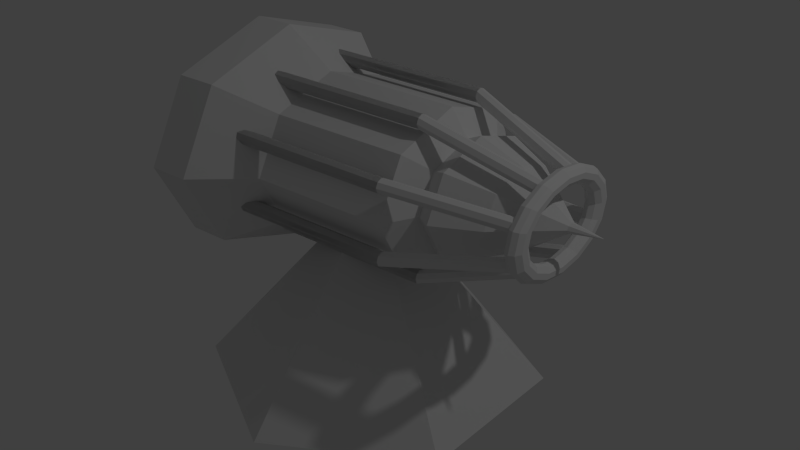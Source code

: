# Source: Laser.blend  (saved by Blender 2.72.0; exported with 4.5.12 LTS)
import bpy
from mathutils import Matrix  # noqa: F401  (used for matrix-valued properties, if any)

bpy.ops.wm.read_factory_settings(use_empty=True)
scene = bpy.context.scene
scene.name = 'Scene'

# ---- collections
col_collection_1 = bpy.data.collections.new('Collection 1'); scene.collection.children.link(col_collection_1)

# ---- world
world_world = bpy.data.worlds.new('World'); scene.world = world_world
world_world.color = (0.05088, 0.05088, 0.05088)
world_world.use_sun_shadow = False
world_world.sun_shadow_jitter_overblur = 0.0
world_world.cycles.sampling_method = 'MANUAL'
world_world.cycles.sample_map_resolution = 256

# ---- lights
light_lamp = bpy.data.lights.new('Lamp', 'POINT')
light_lamp.transmission_factor = 0.0
light_lamp.cutoff_distance = 30.0
light_lamp.energy = 100.0
light_lamp.shadow_buffer_clip_start = 1.001
light_lamp.shadow_soft_size = 0.1
light_lamp.shadow_maximum_resolution = 0.006
light_lamp.use_absolute_resolution = True
light_lamp.cycles.use_multiple_importance_sampling = False

# ---- meshes
me_torus_001 = bpy.data.meshes.new('Torus.001')
me_torus_001.from_pydata([(0.3, 0.0, 0.0), (0.2905, 0.0, 0.02939), (0.2655, 0.0, 0.04755), (0.2345, 0.0, 0.04755), (0.2095, 0.0, 0.02939), (0.2, 0.0, 6.123e-18), (0.2095, 0.0, -0.02939), (0.2345, 0.0, -0.04755), (0.2655, 0.0, -0.04755), (0.2905, 0.0, -0.02939), (0.2772, 0.1148, 0.0), (0.2683, 0.1112, 0.02939), (0.2452, 0.1016, 0.04755), (0.2167, 0.08976, 0.04755), (0.1936, 0.08019, 0.02939), (0.1848, 0.07654, 6.123e-18), (0.1936, 0.08019, -0.02939), (0.2167, 0.08976, -0.04755), (0.2452, 0.1016, -0.04755), (0.2683, 0.1112, -0.02939), (0.2121, 0.2121, 0.0), (0.2054, 0.2054, 0.02939), (0.1877, 0.1877, 0.04755), (0.1659, 0.1659, 0.04755), (0.1482, 0.1482, 0.02939), (0.1414, 0.1414, 6.123e-18), (0.1482, 0.1482, -0.02939), (0.1659, 0.1659, -0.04755), (0.1877, 0.1877, -0.04755), (0.2054, 0.2054, -0.02939), (0.1148, 0.2772, 0.0), (0.1112, 0.2683, 0.02939), (0.1016, 0.2452, 0.04755), (0.08976, 0.2167, 0.04755), (0.08019, 0.1936, 0.02939), (0.07654, 0.1848, 6.123e-18), (0.08019, 0.1936, -0.02939), (0.08976, 0.2167, -0.04755), (0.1016, 0.2452, -0.04755), (0.1112, 0.2683, -0.02939), (1.49e-08, 0.3, 0.0), (1.49e-08, 0.2905, 0.02939), (1.49e-08, 0.2655, 0.04755), (2.235e-08, 0.2345, 0.04755), (2.235e-08, 0.2095, 0.02939), (7.451e-09, 0.2, 6.123e-18), (2.235e-08, 0.2095, -0.02939), (2.235e-08, 0.2345, -0.04755), (1.49e-08, 0.2655, -0.04755), (1.49e-08, 0.2905, -0.02939), (-0.1148, 0.2772, 0.0), (-0.1112, 0.2683, 0.02939), (-0.1016, 0.2452, 0.04755), (-0.08976, 0.2167, 0.04755), (-0.08019, 0.1936, 0.02939), (-0.07654, 0.1848, 6.123e-18), (-0.08019, 0.1936, -0.02939), (-0.08976, 0.2167, -0.04755), (-0.1016, 0.2452, -0.04755), (-0.1112, 0.2683, -0.02939), (-0.2121, 0.2121, 0.0), (-0.2054, 0.2054, 0.02939), (-0.1877, 0.1877, 0.04755), (-0.1659, 0.1659, 0.04755), (-0.1482, 0.1482, 0.02939), (-0.1414, 0.1414, 6.123e-18), (-0.1482, 0.1482, -0.02939), (-0.1659, 0.1659, -0.04755), (-0.1877, 0.1877, -0.04755), (-0.2054, 0.2054, -0.02939), (-0.2772, 0.1148, 0.0), (-0.2683, 0.1112, 0.02939), (-0.2452, 0.1016, 0.04755), (-0.2167, 0.08976, 0.04755), (-0.1936, 0.08019, 0.02939), (-0.1848, 0.07654, 6.123e-18), (-0.1936, 0.08019, -0.02939), (-0.2167, 0.08976, -0.04755), (-0.2452, 0.1016, -0.04755), (-0.2683, 0.1112, -0.02939), (-0.3, 2.623e-08, 0.0), (-0.2905, 2.539e-08, 0.02939), (-0.2655, 2.321e-08, 0.04755), (-0.2345, 2.05e-08, 0.04755), (-0.2095, 1.832e-08, 0.02939), (-0.2, 1.748e-08, 6.123e-18), (-0.2095, 1.832e-08, -0.02939), (-0.2345, 2.05e-08, -0.04755), (-0.2655, 2.321e-08, -0.04755), (-0.2905, 2.539e-08, -0.02939), (-0.2772, -0.1148, 0.0), (-0.2683, -0.1112, 0.02939), (-0.2452, -0.1016, 0.04755), (-0.2167, -0.08976, 0.04755), (-0.1936, -0.08019, 0.02939), (-0.1848, -0.07654, 6.123e-18), (-0.1936, -0.08019, -0.02939), (-0.2167, -0.08976, -0.04755), (-0.2452, -0.1016, -0.04755), (-0.2683, -0.1112, -0.02939), (-0.2121, -0.2121, 0.0), (-0.2054, -0.2054, 0.02939), (-0.1877, -0.1877, 0.04755), (-0.1659, -0.1659, 0.04755), (-0.1482, -0.1482, 0.02939), (-0.1414, -0.1414, 6.123e-18), (-0.1482, -0.1482, -0.02939), (-0.1659, -0.1659, -0.04755), (-0.1877, -0.1877, -0.04755), (-0.2054, -0.2054, -0.02939), (-0.1148, -0.2772, 0.0), (-0.1112, -0.2683, 0.02939), (-0.1016, -0.2452, 0.04755), (-0.08976, -0.2167, 0.04755), (-0.08019, -0.1936, 0.02939), (-0.07654, -0.1848, 6.123e-18), (-0.08019, -0.1936, -0.02939), (-0.08976, -0.2167, -0.04755), (-0.1016, -0.2452, -0.04755), (-0.1112, -0.2683, -0.02939), (1.49e-08, -0.3, 0.0), (1.49e-08, -0.2905, 0.02939), (1.49e-08, -0.2655, 0.04755), (2.235e-08, -0.2345, 0.04755), (2.235e-08, -0.2095, 0.02939), (7.451e-09, -0.2, 6.123e-18), (2.235e-08, -0.2095, -0.02939), (2.235e-08, -0.2345, -0.04755), (1.49e-08, -0.2655, -0.04755), (1.49e-08, -0.2905, -0.02939), (0.1148, -0.2772, 0.0), (0.1112, -0.2683, 0.02939), (0.1016, -0.2452, 0.04755), (0.08976, -0.2167, 0.04755), (0.08019, -0.1936, 0.02939), (0.07654, -0.1848, 6.123e-18), (0.08019, -0.1936, -0.02939), (0.08976, -0.2167, -0.04755), (0.1016, -0.2452, -0.04755), (0.1112, -0.2683, -0.02939), (0.2121, -0.2121, 0.0), (0.2054, -0.2054, 0.02939), (0.1877, -0.1877, 0.04755), (0.1659, -0.1659, 0.04755), (0.1482, -0.1482, 0.02939), (0.1414, -0.1414, 6.123e-18), (0.1482, -0.1482, -0.02939), (0.1659, -0.1659, -0.04755), (0.1877, -0.1877, -0.04755), (0.2054, -0.2054, -0.02939), (0.2772, -0.1148, 0.0), (0.2683, -0.1112, 0.02939), (0.2452, -0.1016, 0.04755), (0.2167, -0.08976, 0.04755), (0.1936, -0.08019, 0.02939), (0.1848, -0.07654, 6.123e-18), (0.1936, -0.08019, -0.02939), (0.2167, -0.08976, -0.04755), (0.2452, -0.1016, -0.04755), (0.2683, -0.1112, -0.02939)], [], [(0, 10, 11, 1), (1, 11, 12, 2), (2, 12, 13, 3), (3, 13, 14, 4), (4, 14, 15, 5), (5, 15, 16, 6), (6, 16, 17, 7), (7, 17, 18, 8), (8, 18, 19, 9), (0, 9, 19, 10), (10, 20, 21, 11), (11, 21, 22, 12), (12, 22, 23, 13), (13, 23, 24, 14), (14, 24, 25, 15), (15, 25, 26, 16), (16, 26, 27, 17), (17, 27, 28, 18), (18, 28, 29, 19), (19, 29, 20, 10), (20, 30, 31, 21), (21, 31, 32, 22), (22, 32, 33, 23), (23, 33, 34, 24), (24, 34, 35, 25), (25, 35, 36, 26), (26, 36, 37, 27), (27, 37, 38, 28), (28, 38, 39, 29), (29, 39, 30, 20), (30, 40, 41, 31), (31, 41, 42, 32), (32, 42, 43, 33), (33, 43, 44, 34), (34, 44, 45, 35), (35, 45, 46, 36), (36, 46, 47, 37), (37, 47, 48, 38), (38, 48, 49, 39), (39, 49, 40, 30), (40, 50, 51, 41), (41, 51, 52, 42), (42, 52, 53, 43), (43, 53, 54, 44), (44, 54, 55, 45), (45, 55, 56, 46), (46, 56, 57, 47), (47, 57, 58, 48), (48, 58, 59, 49), (49, 59, 50, 40), (50, 60, 61, 51), (51, 61, 62, 52), (52, 62, 63, 53), (53, 63, 64, 54), (54, 64, 65, 55), (55, 65, 66, 56), (56, 66, 67, 57), (57, 67, 68, 58), (58, 68, 69, 59), (59, 69, 60, 50), (60, 70, 71, 61), (61, 71, 72, 62), (62, 72, 73, 63), (63, 73, 74, 64), (64, 74, 75, 65), (65, 75, 76, 66), (66, 76, 77, 67), (67, 77, 78, 68), (68, 78, 79, 69), (69, 79, 70, 60), (70, 80, 81, 71), (71, 81, 82, 72), (72, 82, 83, 73), (73, 83, 84, 74), (74, 84, 85, 75), (75, 85, 86, 76), (76, 86, 87, 77), (77, 87, 88, 78), (78, 88, 89, 79), (79, 89, 80, 70), (80, 90, 91, 81), (81, 91, 92, 82), (82, 92, 93, 83), (83, 93, 94, 84), (84, 94, 95, 85), (85, 95, 96, 86), (86, 96, 97, 87), (87, 97, 98, 88), (88, 98, 99, 89), (89, 99, 90, 80), (90, 100, 101, 91), (91, 101, 102, 92), (92, 102, 103, 93), (93, 103, 104, 94), (94, 104, 105, 95), (95, 105, 106, 96), (96, 106, 107, 97), (97, 107, 108, 98), (98, 108, 109, 99), (99, 109, 100, 90), (100, 110, 111, 101), (101, 111, 112, 102), (102, 112, 113, 103), (103, 113, 114, 104), (104, 114, 115, 105), (105, 115, 116, 106), (106, 116, 117, 107), (107, 117, 118, 108), (108, 118, 119, 109), (109, 119, 110, 100), (110, 120, 121, 111), (111, 121, 122, 112), (112, 122, 123, 113), (113, 123, 124, 114), (114, 124, 125, 115), (115, 125, 126, 116), (116, 126, 127, 117), (117, 127, 128, 118), (118, 128, 129, 119), (119, 129, 120, 110), (120, 130, 131, 121), (121, 131, 132, 122), (122, 132, 133, 123), (123, 133, 134, 124), (124, 134, 135, 125), (125, 135, 136, 126), (126, 136, 137, 127), (127, 137, 138, 128), (128, 138, 139, 129), (129, 139, 130, 120), (130, 140, 141, 131), (131, 141, 142, 132), (132, 142, 143, 133), (133, 143, 144, 134), (134, 144, 145, 135), (135, 145, 146, 136), (136, 146, 147, 137), (137, 147, 148, 138), (138, 148, 149, 139), (139, 149, 140, 130), (140, 150, 151, 141), (141, 151, 152, 142), (142, 152, 153, 143), (143, 153, 154, 144), (144, 154, 155, 145), (145, 155, 156, 146), (146, 156, 157, 147), (147, 157, 158, 148), (148, 158, 159, 149), (149, 159, 150, 140), (150, 0, 1, 151), (151, 1, 2, 152), (152, 2, 3, 153), (153, 3, 4, 154), (154, 4, 5, 155), (155, 5, 6, 156), (156, 6, 7, 157), (157, 7, 8, 158), (158, 8, 9, 159), (159, 9, 0, 150)])
me_torus_001.use_remesh_preserve_volume = False
me_torus_001.use_remesh_preserve_attributes = False
me_torus_001.use_mirror_vertex_groups = False
me_torus_001.update()
me_cone = bpy.data.meshes.new('Cone')
me_cone.from_pydata([(0.0, 1.0, -1.0), (0.866, 0.5, -1.0), (0.866, -0.5, -1.0), (-8.742e-08, -1.0, -1.0), (0.0, 0.0, 1.0), (-0.866, -0.5, -1.0), (-0.866, 0.5, -1.0)], [], [(5, 4, 6), (0, 4, 1), (3, 4, 5), (2, 4, 3), (6, 4, 0), (1, 4, 2), (0, 1, 2, 3, 5, 6)])
me_cone.use_remesh_preserve_volume = False
me_cone.use_remesh_preserve_attributes = False
me_cone.use_mirror_vertex_groups = False
me_cone.update()
me_cylinder_001 = bpy.data.meshes.new('Cylinder.001')
me_cylinder_001.from_pydata([(3.881e-08, 0.002022, 1.756), (0.00143, 0.00143, 1.756), (0.002022, 1.399e-08, 1.756), (0.00143, -0.00143, 1.756), (3.864e-08, -0.002022, 1.756), (-0.00143, -0.00143, 1.756), (-0.002022, 1.41e-08, 1.756), (-0.00143, 0.00143, 1.756), (-5.396e-09, 0.8329, 0.6447), (0.5889, 0.5889, 0.6447), (0.8329, -3.599e-08, 0.6447), (0.5889, -0.5889, 0.6447), (-7.821e-08, -0.8329, 0.6447), (-0.5889, -0.5889, 0.6447), (-0.8329, 1.035e-08, 0.6447), (-0.5889, 0.5889, 0.6447), (0.8622, 0.8622, -0.7315), (1.219, -5.656e-08, -0.7315), (0.8622, -0.8622, -0.7315), (-1.05e-07, -1.219, -0.7315), (-0.8622, -0.8622, -0.7315), (-1.219, 1.127e-08, -0.7315), (-0.8622, 0.8622, -0.7315), (1.634e-09, 1.219, -0.7315), (-5.396e-09, 0.8329, -0.3652), (0.5889, 0.5889, -0.3652), (0.8329, -3.599e-08, -0.3652), (0.5889, -0.5889, -0.3652), (-7.821e-08, -0.8329, -0.3652), (-0.5889, -0.5889, -0.3652), (-0.8329, 1.035e-08, -0.3652), (-0.5889, 0.5889, -0.3652), (-2.115e-08, 0.8374, -1.295), (0.5921, 0.5921, -1.295), (0.8374, -3.279e-08, -1.295), (0.5921, -0.5921, -1.295), (-9.436e-08, -0.8374, -1.295), (-0.5921, -0.5921, -1.295), (-0.8374, 1.38e-08, -1.295), (-0.5921, 0.5921, -1.295), (0.8622, 0.8622, -1.027), (1.219, -5.396e-08, -1.027), (0.8622, -0.8622, -1.027), (-1.249e-07, -1.219, -1.027), (-0.8622, -0.8622, -1.027), (-1.219, 1.387e-08, -1.027), (-0.8622, 0.8622, -1.027), (-1.831e-08, 1.219, -1.027), (-1.455e-08, 0.5532, 0.7627), (0.3912, 0.3912, 0.7627), (0.5532, -2.269e-08, 0.7627), (0.3912, -0.3912, 0.7627), (-6.291e-08, -0.5532, 0.7627), (-0.3912, -0.3912, 0.7627), (-0.5532, 8.09e-09, 0.7627), (-0.3912, 0.3912, 0.7627), (-2.103e-09, 0.6282, 0.8693), (0.4442, 0.4442, 0.8693), (0.6282, -2.562e-08, 0.8693), (0.4442, -0.4442, 0.8693), (-5.702e-08, -0.6282, 0.8693), (-0.4442, -0.4442, 0.8693), (-0.6282, 9.331e-09, 0.8693), (-0.4442, 0.4442, 0.8693), (1.96e-08, 0.4472, 1.173), (0.3162, 0.3162, 1.173), (0.4472, -1.22e-08, 1.173), (0.3162, -0.3162, 1.173), (-1.95e-08, -0.4472, 1.173), (-0.3162, -0.3162, 1.173), (-0.4472, 1.268e-08, 1.173), (-0.3162, 0.3162, 1.173), (2.643e-08, 0.053, 1.537), (0.03748, 0.03748, 1.537), (0.053, 1.144e-08, 1.537), (0.03748, -0.03748, 1.537), (2.18e-08, -0.053, 1.537), (-0.03748, -0.03748, 1.537), (-0.053, 1.439e-08, 1.537), (-0.03748, 0.03748, 1.537)], [], [(72, 0, 1, 73), (73, 1, 2, 74), (74, 2, 3, 75), (75, 3, 4, 76), (76, 4, 5, 77), (77, 5, 6, 78), (1, 0, 7, 6, 5, 4, 3, 2), (79, 7, 0, 72), (78, 6, 7, 79), (24, 8, 9, 25), (25, 9, 10, 26), (26, 10, 11, 27), (27, 11, 12, 28), (28, 12, 13, 29), (29, 13, 14, 30), (31, 15, 8, 24), (30, 14, 15, 31), (23, 16, 40, 47), (16, 17, 41, 40), (17, 18, 42, 41), (18, 19, 43, 42), (19, 20, 44, 43), (20, 21, 45, 44), (22, 23, 47, 46), (21, 22, 46, 45), (23, 24, 25, 16), (16, 25, 26, 17), (17, 26, 27, 18), (18, 27, 28, 19), (19, 28, 29, 20), (20, 29, 30, 21), (22, 31, 24, 23), (21, 30, 31, 22), (32, 33, 34, 35, 36, 37, 38, 39), (32, 47, 40, 33), (33, 40, 41, 34), (34, 41, 42, 35), (35, 42, 43, 36), (36, 43, 44, 37), (37, 44, 45, 38), (39, 46, 47, 32), (38, 45, 46, 39), (8, 48, 49, 9), (9, 49, 50, 10), (10, 50, 51, 11), (11, 51, 52, 12), (12, 52, 53, 13), (13, 53, 54, 14), (15, 55, 48, 8), (14, 54, 55, 15), (48, 56, 57, 49), (49, 57, 58, 50), (50, 58, 59, 51), (51, 59, 60, 52), (52, 60, 61, 53), (53, 61, 62, 54), (55, 63, 56, 48), (54, 62, 63, 55), (56, 64, 65, 57), (57, 65, 66, 58), (58, 66, 67, 59), (59, 67, 68, 60), (60, 68, 69, 61), (61, 69, 70, 62), (63, 71, 64, 56), (62, 70, 71, 63), (64, 72, 73, 65), (65, 73, 74, 66), (66, 74, 75, 67), (67, 75, 76, 68), (68, 76, 77, 69), (69, 77, 78, 70), (71, 79, 72, 64), (70, 78, 79, 71), (55, 48, 49, 50, 51, 52, 53, 54)])
me_cylinder_001.use_remesh_preserve_volume = False
me_cylinder_001.use_remesh_preserve_attributes = False
me_cylinder_001.use_mirror_vertex_groups = False
me_cylinder_001.update()
me_cylinder_002 = bpy.data.meshes.new('Cylinder.002')
me_cylinder_002.from_pydata([(0.7071, 0.7071, -1.0), (0.7071, 0.7071, 1.0), (1.0, -4.371e-08, -1.0), (1.0, -4.371e-08, 1.0), (0.7071, -0.7071, -1.0), (0.7071, -0.7071, 1.0), (-0.7071, -0.7071, -1.0), (-0.7071, -0.7071, 1.0), (-1.0, 1.192e-08, -1.0), (-1.0, 1.192e-08, 1.0), (-0.7071, 0.7071, -1.0), (-0.7071, 0.7071, 1.0), (-0.7071, 0.7071, -1.0), (-0.7071, 0.7071, 1.0), (-1.0, -4.371e-08, -1.0), (-1.0, -4.371e-08, 1.0), (-0.7071, -0.7071, -1.0), (-0.7071, -0.7071, 1.0), (0.7071, -0.7071, -1.0), (0.7071, -0.7071, 1.0), (1.0, 1.192e-08, -1.0), (1.0, 1.192e-08, 1.0), (0.7071, 0.7071, -1.0), (0.7071, 0.7071, 1.0), (-0.7071, 0.7071, -1.0), (-0.7071, 0.7071, 1.0), (-1.0, -4.371e-08, -1.0), (-1.0, -4.371e-08, 1.0), (-0.7071, -0.7071, -1.0), (-0.7071, -0.7071, 1.0), (0.7071, -0.7071, -1.0), (0.7071, -0.7071, 1.0), (1.0, 1.192e-08, -1.0), (1.0, 1.192e-08, 1.0), (0.7071, 0.7071, -1.0), (0.7071, 0.7071, 1.0), (0.0, 1.0, -1.0), (0.0, 1.0, 1.0), (0.7071, 0.7071, -1.0), (0.7071, 0.7071, 1.0), (1.0, -4.371e-08, -1.0), (1.0, -4.371e-08, 1.0), (0.7071, -0.7071, -1.0), (0.7071, -0.7071, 1.0), (0.0, -1.0, -1.0), (0.0, -1.0, 1.0), (-0.7071, -0.7071, -1.0), (-0.7071, -0.7071, 1.0), (-1.0, 1.192e-08, -1.0), (-1.0, 1.192e-08, 1.0), (-0.7071, 0.7071, -1.0), (-0.7071, 0.7071, 1.0), (0.7071, 0.7071, 1.0), (0.7071, 0.7071, -1.0), (1.0, -4.371e-08, 1.0), (1.0, -4.371e-08, -1.0), (0.7071, -0.7071, 1.0), (0.7071, -0.7071, -1.0), (-0.7071, -0.7071, 1.0), (-0.7071, -0.7071, -1.0), (-1.0, 1.192e-08, 1.0), (-1.0, 1.192e-08, -1.0), (-0.7071, 0.7071, 1.0), (-0.7071, 0.7071, -1.0), (-0.7071, 0.7071, 1.0), (-0.7071, 0.7071, -1.0), (-1.0, -4.371e-08, 1.0), (-1.0, -4.371e-08, -1.0), (-0.7071, -0.7071, 1.0), (-0.7071, -0.7071, -1.0), (0.7071, -0.7071, 1.0), (0.7071, -0.7071, -1.0), (1.0, 1.192e-08, 1.0), (1.0, 1.192e-08, -1.0), (0.7071, 0.7071, 1.0), (0.7071, 0.7071, -1.0), (-0.7071, 0.7071, 1.0), (-0.7071, 0.7071, -1.0), (-1.0, -4.371e-08, 1.0), (-1.0, -4.371e-08, -1.0), (-0.7071, -0.7071, 1.0), (-0.7071, -0.7071, -1.0), (0.7071, -0.7071, 1.0), (0.7071, -0.7071, -1.0), (1.0, 1.192e-08, 1.0), (1.0, 1.192e-08, -1.0), (0.7071, 0.7071, 1.0), (0.7071, 0.7071, -1.0), (0.0, 1.0, 1.0), (0.0, 1.0, -1.0), (0.7071, 0.7071, 1.0), (0.7071, 0.7071, -1.0), (1.0, -4.371e-08, 1.0), (1.0, -4.371e-08, -1.0), (0.7071, -0.7071, 1.0), (0.7071, -0.7071, -1.0), (0.0, -1.0, 1.0), (0.0, -1.0, -1.0), (-0.7071, -0.7071, 1.0), (-0.7071, -0.7071, -1.0), (-1.0, 1.192e-08, 1.0), (-1.0, 1.192e-08, -1.0), (-0.7071, 0.7071, 1.0), (-0.7071, 0.7071, -1.0), (0.0, 1.0, -1.0), (0.7071, 0.7071, -1.0), (1.0, -4.371e-08, -1.0), (0.7071, -0.7071, -1.0), (0.0, -1.0, -1.0), (-0.7071, -0.7071, -1.0), (-1.0, 1.192e-08, -1.0), (-0.7071, 0.7071, -1.0), (-5.167, -1.878, -2.234), (-4.46, -2.171, -2.234), (-4.167, -2.878, -2.234), (-4.46, -3.586, -2.234), (-5.167, -3.878, -2.234), (-5.874, -3.586, -2.234), (-6.167, -2.878, -2.234), (-5.874, -2.171, -2.234), (-21.79, 0.7071, -1.0), (-21.79, 0.7071, 1.0), (-22.08, 4.331e-07, -1.0), (-22.08, 4.331e-07, 1.0), (-21.79, -0.7071, -1.0), (-21.79, -0.7071, 1.0), (-20.38, -0.7071, -1.0), (-20.38, -0.7071, 1.0), (-20.08, 4.888e-07, -1.0), (-20.08, 4.888e-07, 1.0), (-20.38, 0.7071, -1.0), (-20.38, 0.7071, 1.0), (-20.38, 0.7071, -1.0), (-20.38, 0.7071, 1.0), (-20.08, 4.331e-07, -1.0), (-20.08, 4.331e-07, 1.0), (-20.38, -0.7071, -1.0), (-20.38, -0.7071, 1.0), (-21.79, -0.7071, -1.0), (-21.79, -0.7071, 1.0), (-22.08, 4.888e-07, -1.0), (-22.08, 4.888e-07, 1.0), (-21.79, 0.7071, -1.0), (-21.79, 0.7071, 1.0), (-20.38, 0.7071, -1.0), (-20.38, 0.7071, 1.0), (-20.08, 4.331e-07, -1.0), (-20.08, 4.331e-07, 1.0), (-20.38, -0.7071, -1.0), (-20.38, -0.7071, 1.0), (-21.79, -0.7071, -1.0), (-21.79, -0.7071, 1.0), (-22.08, 4.888e-07, -1.0), (-22.08, 4.888e-07, 1.0), (-21.79, 0.7071, -1.0), (-21.79, 0.7071, 1.0), (-21.08, 1.0, -1.0), (-21.08, 1.0, 1.0), (-21.79, 0.7071, -1.0), (-21.79, 0.7071, 1.0), (-22.08, 4.331e-07, -1.0), (-22.08, 4.331e-07, 1.0), (-21.79, -0.7071, -1.0), (-21.79, -0.7071, 1.0), (-21.08, -1.0, -1.0), (-21.08, -1.0, 1.0), (-20.38, -0.7071, -1.0), (-20.38, -0.7071, 1.0), (-20.08, 4.888e-07, -1.0), (-20.08, 4.888e-07, 1.0), (-20.38, 0.7071, -1.0), (-20.38, 0.7071, 1.0), (-21.79, 0.7071, 1.0), (-21.79, 0.7071, -1.0), (-22.08, 4.331e-07, 1.0), (-22.08, 4.331e-07, -1.0), (-21.79, -0.7071, 1.0), (-21.79, -0.7071, -1.0), (-20.38, -0.7071, 1.0), (-20.38, -0.7071, -1.0), (-20.08, 4.888e-07, 1.0), (-20.08, 4.888e-07, -1.0), (-20.38, 0.7071, 1.0), (-20.38, 0.7071, -1.0), (-20.38, 0.7071, 1.0), (-20.38, 0.7071, -1.0), (-20.08, 4.331e-07, 1.0), (-20.08, 4.331e-07, -1.0), (-20.38, -0.7071, 1.0), (-20.38, -0.7071, -1.0), (-21.79, -0.7071, 1.0), (-21.79, -0.7071, -1.0), (-22.08, 4.888e-07, 1.0), (-22.08, 4.888e-07, -1.0), (-21.79, 0.7071, 1.0), (-21.79, 0.7071, -1.0), (-20.38, 0.7071, 1.0), (-20.38, 0.7071, -1.0), (-20.08, 4.331e-07, 1.0), (-20.08, 4.331e-07, -1.0), (-20.38, -0.7071, 1.0), (-20.38, -0.7071, -1.0), (-21.79, -0.7071, 1.0), (-21.79, -0.7071, -1.0), (-22.08, 4.888e-07, 1.0), (-22.08, 4.888e-07, -1.0), (-21.79, 0.7071, 1.0), (-21.79, 0.7071, -1.0), (-21.08, 1.0, 1.0), (-21.08, 1.0, -1.0), (-21.79, 0.7071, 1.0), (-21.79, 0.7071, -1.0), (-22.08, 4.331e-07, 1.0), (-22.08, 4.331e-07, -1.0), (-21.79, -0.7071, 1.0), (-21.79, -0.7071, -1.0), (-21.08, -1.0, 1.0), (-21.08, -1.0, -1.0), (-20.38, -0.7071, 1.0), (-20.38, -0.7071, -1.0), (-20.08, 4.888e-07, 1.0), (-20.08, 4.888e-07, -1.0), (-20.38, 0.7071, 1.0), (-20.38, 0.7071, -1.0), (-21.08, 1.0, -1.0), (-21.79, 0.7071, -1.0), (-22.08, 4.331e-07, -1.0), (-21.79, -0.7071, -1.0), (-21.08, -1.0, -1.0), (-20.38, -0.7071, -1.0), (-20.08, 4.888e-07, -1.0), (-20.38, 0.7071, -1.0), (-15.92, -1.878, -2.234), (-16.62, -2.171, -2.234), (-16.92, -2.878, -2.234), (-16.62, -3.586, -2.234), (-15.92, -3.878, -2.234), (-15.21, -3.586, -2.234), (-14.92, -2.878, -2.234), (-15.21, -2.171, -2.234), (0.7071, -12.36, -1.0), (0.7071, -12.36, 1.0), (1.0, -11.65, -1.0), (1.0, -11.65, 1.0), (0.7071, -10.94, -1.0), (0.7071, -10.94, 1.0), (-0.7071, -10.94, -1.0), (-0.7071, -10.94, 1.0), (-1.0, -11.65, -1.0), (-1.0, -11.65, 1.0), (-0.7071, -12.36, -1.0), (-0.7071, -12.36, 1.0), (-0.7071, -12.36, -1.0), (-0.7071, -12.36, 1.0), (-1.0, -11.65, -1.0), (-1.0, -11.65, 1.0), (-0.7071, -10.94, -1.0), (-0.7071, -10.94, 1.0), (0.7071, -10.94, -1.0), (0.7071, -10.94, 1.0), (1.0, -11.65, -1.0), (1.0, -11.65, 1.0), (0.7071, -12.36, -1.0), (0.7071, -12.36, 1.0), (-0.7071, -12.36, -1.0), (-0.7071, -12.36, 1.0), (-1.0, -11.65, -1.0), (-1.0, -11.65, 1.0), (-0.7071, -10.94, -1.0), (-0.7071, -10.94, 1.0), (0.7071, -10.94, -1.0), (0.7071, -10.94, 1.0), (1.0, -11.65, -1.0), (1.0, -11.65, 1.0), (0.7071, -12.36, -1.0), (0.7071, -12.36, 1.0), (9.537e-07, -12.65, -1.0), (9.537e-07, -12.65, 1.0), (0.7071, -12.36, -1.0), (0.7071, -12.36, 1.0), (1.0, -11.65, -1.0), (1.0, -11.65, 1.0), (0.7071, -10.94, -1.0), (0.7071, -10.94, 1.0), (9.537e-07, -10.65, -1.0), (9.537e-07, -10.65, 1.0), (-0.7071, -10.94, -1.0), (-0.7071, -10.94, 1.0), (-1.0, -11.65, -1.0), (-1.0, -11.65, 1.0), (-0.7071, -12.36, -1.0), (-0.7071, -12.36, 1.0), (0.7071, -12.36, 1.0), (0.7071, -12.36, -1.0), (1.0, -11.65, 1.0), (1.0, -11.65, -1.0), (0.7071, -10.94, 1.0), (0.7071, -10.94, -1.0), (-0.7071, -10.94, 1.0), (-0.7071, -10.94, -1.0), (-1.0, -11.65, 1.0), (-1.0, -11.65, -1.0), (-0.7071, -12.36, 1.0), (-0.7071, -12.36, -1.0), (-0.7071, -12.36, 1.0), (-0.7071, -12.36, -1.0), (-1.0, -11.65, 1.0), (-1.0, -11.65, -1.0), (-0.7071, -10.94, 1.0), (-0.7071, -10.94, -1.0), (0.7071, -10.94, 1.0), (0.7071, -10.94, -1.0), (1.0, -11.65, 1.0), (1.0, -11.65, -1.0), (0.7071, -12.36, 1.0), (0.7071, -12.36, -1.0), (-0.7071, -12.36, 1.0), (-0.7071, -12.36, -1.0), (-1.0, -11.65, 1.0), (-1.0, -11.65, -1.0), (-0.7071, -10.94, 1.0), (-0.7071, -10.94, -1.0), (0.7071, -10.94, 1.0), (0.7071, -10.94, -1.0), (1.0, -11.65, 1.0), (1.0, -11.65, -1.0), (0.7071, -12.36, 1.0), (0.7071, -12.36, -1.0), (9.537e-07, -12.65, 1.0), (9.537e-07, -12.65, -1.0), (0.7071, -12.36, 1.0), (0.7071, -12.36, -1.0), (1.0, -11.65, 1.0), (1.0, -11.65, -1.0), (0.7071, -10.94, 1.0), (0.7071, -10.94, -1.0), (9.537e-07, -10.65, 1.0), (9.537e-07, -10.65, -1.0), (-0.7071, -10.94, 1.0), (-0.7071, -10.94, -1.0), (-1.0, -11.65, 1.0), (-1.0, -11.65, -1.0), (-0.7071, -12.36, 1.0), (-0.7071, -12.36, -1.0), (9.537e-07, -12.65, -1.0), (0.7071, -12.36, -1.0), (1.0, -11.65, -1.0), (0.7071, -10.94, -1.0), (9.537e-07, -10.65, -1.0), (-0.7071, -10.94, -1.0), (-1.0, -11.65, -1.0), (-0.7071, -12.36, -1.0), (-5.167, -9.772, -2.234), (-4.46, -9.479, -2.234), (-4.167, -8.772, -2.234), (-4.46, -8.065, -2.234), (-5.167, -7.772, -2.234), (-5.874, -8.065, -2.234), (-6.167, -8.772, -2.234), (-5.874, -9.479, -2.234), (-21.79, -12.36, -1.0), (-21.79, -12.36, 1.0), (-22.08, -11.65, -1.0), (-22.08, -11.65, 1.0), (-21.79, -10.94, -1.0), (-21.79, -10.94, 1.0), (-20.38, -10.94, -1.0), (-20.38, -10.94, 1.0), (-20.08, -11.65, -1.0), (-20.08, -11.65, 1.0), (-20.38, -12.36, -1.0), (-20.38, -12.36, 1.0), (-20.38, -12.36, -1.0), (-20.38, -12.36, 1.0), (-20.08, -11.65, -1.0), (-20.08, -11.65, 1.0), (-20.38, -10.94, -1.0), (-20.38, -10.94, 1.0), (-21.79, -10.94, -1.0), (-21.79, -10.94, 1.0), (-22.08, -11.65, -1.0), (-22.08, -11.65, 1.0), (-21.79, -12.36, -1.0), (-21.79, -12.36, 1.0), (-20.38, -12.36, -1.0), (-20.38, -12.36, 1.0), (-20.08, -11.65, -1.0), (-20.08, -11.65, 1.0), (-20.38, -10.94, -1.0), (-20.38, -10.94, 1.0), (-21.79, -10.94, -1.0), (-21.79, -10.94, 1.0), (-22.08, -11.65, -1.0), (-22.08, -11.65, 1.0), (-21.79, -12.36, -1.0), (-21.79, -12.36, 1.0), (-21.08, -12.65, -1.0), (-21.08, -12.65, 1.0), (-21.79, -12.36, -1.0), (-21.79, -12.36, 1.0), (-22.08, -11.65, -1.0), (-22.08, -11.65, 1.0), (-21.79, -10.94, -1.0), (-21.79, -10.94, 1.0), (-21.08, -10.65, -1.0), (-21.08, -10.65, 1.0), (-20.38, -10.94, -1.0), (-20.38, -10.94, 1.0), (-20.08, -11.65, -1.0), (-20.08, -11.65, 1.0), (-20.38, -12.36, -1.0), (-20.38, -12.36, 1.0), (-21.79, -12.36, 1.0), (-21.79, -12.36, -1.0), (-22.08, -11.65, 1.0), (-22.08, -11.65, -1.0), (-21.79, -10.94, 1.0), (-21.79, -10.94, -1.0), (-20.38, -10.94, 1.0), (-20.38, -10.94, -1.0), (-20.08, -11.65, 1.0), (-20.08, -11.65, -1.0), (-20.38, -12.36, 1.0), (-20.38, -12.36, -1.0), (-20.38, -12.36, 1.0), (-20.38, -12.36, -1.0), (-20.08, -11.65, 1.0), (-20.08, -11.65, -1.0), (-20.38, -10.94, 1.0), (-20.38, -10.94, -1.0), (-21.79, -10.94, 1.0), (-21.79, -10.94, -1.0), (-22.08, -11.65, 1.0), (-22.08, -11.65, -1.0), (-21.79, -12.36, 1.0), (-21.79, -12.36, -1.0), (-20.38, -12.36, 1.0), (-20.38, -12.36, -1.0), (-20.08, -11.65, 1.0), (-20.08, -11.65, -1.0), (-20.38, -10.94, 1.0), (-20.38, -10.94, -1.0), (-21.79, -10.94, 1.0), (-21.79, -10.94, -1.0), (-22.08, -11.65, 1.0), (-22.08, -11.65, -1.0), (-21.79, -12.36, 1.0), (-21.79, -12.36, -1.0), (-21.08, -12.65, 1.0), (-21.08, -12.65, -1.0), (-21.79, -12.36, 1.0), (-21.79, -12.36, -1.0), (-22.08, -11.65, 1.0), (-22.08, -11.65, -1.0), (-21.79, -10.94, 1.0), (-21.79, -10.94, -1.0), (-21.08, -10.65, 1.0), (-21.08, -10.65, -1.0), (-20.38, -10.94, 1.0), (-20.38, -10.94, -1.0), (-20.08, -11.65, 1.0), (-20.08, -11.65, -1.0), (-20.38, -12.36, 1.0), (-20.38, -12.36, -1.0), (-21.08, -12.65, -1.0), (-21.79, -12.36, -1.0), (-22.08, -11.65, -1.0), (-21.79, -10.94, -1.0), (-21.08, -10.65, -1.0), (-20.38, -10.94, -1.0), (-20.08, -11.65, -1.0), (-20.38, -12.36, -1.0), (-15.92, -9.772, -2.234), (-16.62, -9.479, -2.234), (-16.92, -8.772, -2.234), (-16.62, -8.065, -2.234), (-15.92, -7.772, -2.234), (-15.21, -8.065, -2.234), (-14.92, -8.772, -2.234), (-15.21, -9.479, -2.234)], [], [(36, 37, 1, 0), (0, 1, 3, 2), (2, 3, 5, 4), (4, 5, 45, 44), (44, 45, 7, 6), (6, 7, 9, 8), (1, 37, 11, 9, 7, 45, 5, 3), (10, 11, 37, 36), (8, 9, 11, 10), (36, 0, 2, 4, 44, 6, 8, 10), (36, 12, 13, 37), (12, 14, 15, 13), (14, 16, 17, 15), (16, 44, 45, 17), (44, 18, 19, 45), (18, 20, 21, 19), (13, 15, 17, 45, 19, 21, 23, 37), (22, 36, 37, 23), (20, 22, 23, 21), (36, 22, 20, 18, 44, 16, 14, 12), (36, 24, 25, 37), (24, 26, 27, 25), (26, 28, 29, 27), (28, 44, 45, 29), (44, 30, 31, 45), (30, 32, 33, 31), (25, 27, 29, 45, 31, 33, 35, 37), (34, 36, 37, 35), (32, 34, 35, 33), (36, 34, 32, 30, 44, 28, 26, 24), (36, 37, 39, 38), (38, 39, 41, 40), (40, 41, 43, 42), (42, 43, 45, 44), (44, 45, 47, 46), (46, 47, 49, 48), (39, 37, 51, 49, 47, 45, 43, 41), (50, 51, 37, 36), (48, 49, 51, 50), (36, 38, 40, 42, 44, 46, 48, 50), (88, 52, 53, 89), (52, 54, 55, 53), (54, 56, 57, 55), (56, 96, 97, 57), (96, 58, 59, 97), (58, 60, 61, 59), (53, 55, 57, 97, 59, 61, 63, 89), (62, 88, 89, 63), (60, 62, 63, 61), (88, 62, 60, 58, 96, 56, 54, 52), (88, 89, 65, 64), (64, 65, 67, 66), (66, 67, 69, 68), (68, 69, 97, 96), (96, 97, 71, 70), (70, 71, 73, 72), (65, 89, 75, 73, 71, 97, 69, 67), (74, 75, 89, 88), (72, 73, 75, 74), (88, 64, 66, 68, 96, 70, 72, 74), (88, 89, 77, 76), (76, 77, 79, 78), (78, 79, 81, 80), (80, 81, 97, 96), (96, 97, 83, 82), (82, 83, 85, 84), (77, 89, 87, 85, 83, 97, 81, 79), (86, 87, 89, 88), (84, 85, 87, 86), (88, 76, 78, 80, 96, 82, 84, 86), (88, 90, 91, 89), (90, 92, 93, 91), (92, 94, 95, 93), (94, 96, 97, 95), (96, 98, 99, 97), (98, 100, 101, 99), (103, 89, 104, 111), (102, 88, 89, 103), (100, 102, 103, 101), (88, 102, 100, 98, 96, 94, 92, 90), (111, 104, 112, 119), (101, 103, 111, 110), (99, 101, 110, 109), (97, 99, 109, 108), (95, 97, 108, 107), (93, 95, 107, 106), (91, 93, 106, 105), (89, 91, 105, 104), (113, 114, 115, 116, 117, 118, 119, 112), (110, 111, 119, 118), (109, 110, 118, 117), (108, 109, 117, 116), (107, 108, 116, 115), (106, 107, 115, 114), (105, 106, 114, 113), (104, 105, 113, 112), (156, 120, 121, 157), (120, 122, 123, 121), (122, 124, 125, 123), (124, 164, 165, 125), (164, 126, 127, 165), (126, 128, 129, 127), (121, 123, 125, 165, 127, 129, 131, 157), (130, 156, 157, 131), (128, 130, 131, 129), (156, 130, 128, 126, 164, 124, 122, 120), (156, 157, 133, 132), (132, 133, 135, 134), (134, 135, 137, 136), (136, 137, 165, 164), (164, 165, 139, 138), (138, 139, 141, 140), (133, 157, 143, 141, 139, 165, 137, 135), (142, 143, 157, 156), (140, 141, 143, 142), (156, 132, 134, 136, 164, 138, 140, 142), (156, 157, 145, 144), (144, 145, 147, 146), (146, 147, 149, 148), (148, 149, 165, 164), (164, 165, 151, 150), (150, 151, 153, 152), (145, 157, 155, 153, 151, 165, 149, 147), (154, 155, 157, 156), (152, 153, 155, 154), (156, 144, 146, 148, 164, 150, 152, 154), (156, 158, 159, 157), (158, 160, 161, 159), (160, 162, 163, 161), (162, 164, 165, 163), (164, 166, 167, 165), (166, 168, 169, 167), (159, 161, 163, 165, 167, 169, 171, 157), (170, 156, 157, 171), (168, 170, 171, 169), (156, 170, 168, 166, 164, 162, 160, 158), (208, 209, 173, 172), (172, 173, 175, 174), (174, 175, 177, 176), (176, 177, 217, 216), (216, 217, 179, 178), (178, 179, 181, 180), (173, 209, 183, 181, 179, 217, 177, 175), (182, 183, 209, 208), (180, 181, 183, 182), (208, 172, 174, 176, 216, 178, 180, 182), (208, 184, 185, 209), (184, 186, 187, 185), (186, 188, 189, 187), (188, 216, 217, 189), (216, 190, 191, 217), (190, 192, 193, 191), (185, 187, 189, 217, 191, 193, 195, 209), (194, 208, 209, 195), (192, 194, 195, 193), (208, 194, 192, 190, 216, 188, 186, 184), (208, 196, 197, 209), (196, 198, 199, 197), (198, 200, 201, 199), (200, 216, 217, 201), (216, 202, 203, 217), (202, 204, 205, 203), (197, 199, 201, 217, 203, 205, 207, 209), (206, 208, 209, 207), (204, 206, 207, 205), (208, 206, 204, 202, 216, 200, 198, 196), (208, 209, 211, 210), (210, 211, 213, 212), (212, 213, 215, 214), (214, 215, 217, 216), (216, 217, 219, 218), (218, 219, 221, 220), (223, 231, 224, 209), (222, 223, 209, 208), (220, 221, 223, 222), (208, 210, 212, 214, 216, 218, 220, 222), (231, 239, 232, 224), (221, 230, 231, 223), (219, 229, 230, 221), (217, 228, 229, 219), (215, 227, 228, 217), (213, 226, 227, 215), (211, 225, 226, 213), (209, 224, 225, 211), (233, 232, 239, 238, 237, 236, 235, 234), (230, 238, 239, 231), (229, 237, 238, 230), (228, 236, 237, 229), (227, 235, 236, 228), (226, 234, 235, 227), (225, 233, 234, 226), (224, 232, 233, 225), (276, 240, 241, 277), (240, 242, 243, 241), (242, 244, 245, 243), (244, 284, 285, 245), (284, 246, 247, 285), (246, 248, 249, 247), (241, 243, 245, 285, 247, 249, 251, 277), (250, 276, 277, 251), (248, 250, 251, 249), (276, 250, 248, 246, 284, 244, 242, 240), (276, 277, 253, 252), (252, 253, 255, 254), (254, 255, 257, 256), (256, 257, 285, 284), (284, 285, 259, 258), (258, 259, 261, 260), (253, 277, 263, 261, 259, 285, 257, 255), (262, 263, 277, 276), (260, 261, 263, 262), (276, 252, 254, 256, 284, 258, 260, 262), (276, 277, 265, 264), (264, 265, 267, 266), (266, 267, 269, 268), (268, 269, 285, 284), (284, 285, 271, 270), (270, 271, 273, 272), (265, 277, 275, 273, 271, 285, 269, 267), (274, 275, 277, 276), (272, 273, 275, 274), (276, 264, 266, 268, 284, 270, 272, 274), (276, 278, 279, 277), (278, 280, 281, 279), (280, 282, 283, 281), (282, 284, 285, 283), (284, 286, 287, 285), (286, 288, 289, 287), (279, 281, 283, 285, 287, 289, 291, 277), (290, 276, 277, 291), (288, 290, 291, 289), (276, 290, 288, 286, 284, 282, 280, 278), (328, 329, 293, 292), (292, 293, 295, 294), (294, 295, 297, 296), (296, 297, 337, 336), (336, 337, 299, 298), (298, 299, 301, 300), (293, 329, 303, 301, 299, 337, 297, 295), (302, 303, 329, 328), (300, 301, 303, 302), (328, 292, 294, 296, 336, 298, 300, 302), (328, 304, 305, 329), (304, 306, 307, 305), (306, 308, 309, 307), (308, 336, 337, 309), (336, 310, 311, 337), (310, 312, 313, 311), (305, 307, 309, 337, 311, 313, 315, 329), (314, 328, 329, 315), (312, 314, 315, 313), (328, 314, 312, 310, 336, 308, 306, 304), (328, 316, 317, 329), (316, 318, 319, 317), (318, 320, 321, 319), (320, 336, 337, 321), (336, 322, 323, 337), (322, 324, 325, 323), (317, 319, 321, 337, 323, 325, 327, 329), (326, 328, 329, 327), (324, 326, 327, 325), (328, 326, 324, 322, 336, 320, 318, 316), (328, 329, 331, 330), (330, 331, 333, 332), (332, 333, 335, 334), (334, 335, 337, 336), (336, 337, 339, 338), (338, 339, 341, 340), (343, 351, 344, 329), (342, 343, 329, 328), (340, 341, 343, 342), (328, 330, 332, 334, 336, 338, 340, 342), (351, 359, 352, 344), (341, 350, 351, 343), (339, 349, 350, 341), (337, 348, 349, 339), (335, 347, 348, 337), (333, 346, 347, 335), (331, 345, 346, 333), (329, 344, 345, 331), (353, 352, 359, 358, 357, 356, 355, 354), (350, 358, 359, 351), (349, 357, 358, 350), (348, 356, 357, 349), (347, 355, 356, 348), (346, 354, 355, 347), (345, 353, 354, 346), (344, 352, 353, 345), (396, 397, 361, 360), (360, 361, 363, 362), (362, 363, 365, 364), (364, 365, 405, 404), (404, 405, 367, 366), (366, 367, 369, 368), (361, 397, 371, 369, 367, 405, 365, 363), (370, 371, 397, 396), (368, 369, 371, 370), (396, 360, 362, 364, 404, 366, 368, 370), (396, 372, 373, 397), (372, 374, 375, 373), (374, 376, 377, 375), (376, 404, 405, 377), (404, 378, 379, 405), (378, 380, 381, 379), (373, 375, 377, 405, 379, 381, 383, 397), (382, 396, 397, 383), (380, 382, 383, 381), (396, 382, 380, 378, 404, 376, 374, 372), (396, 384, 385, 397), (384, 386, 387, 385), (386, 388, 389, 387), (388, 404, 405, 389), (404, 390, 391, 405), (390, 392, 393, 391), (385, 387, 389, 405, 391, 393, 395, 397), (394, 396, 397, 395), (392, 394, 395, 393), (396, 394, 392, 390, 404, 388, 386, 384), (396, 397, 399, 398), (398, 399, 401, 400), (400, 401, 403, 402), (402, 403, 405, 404), (404, 405, 407, 406), (406, 407, 409, 408), (399, 397, 411, 409, 407, 405, 403, 401), (410, 411, 397, 396), (408, 409, 411, 410), (396, 398, 400, 402, 404, 406, 408, 410), (448, 412, 413, 449), (412, 414, 415, 413), (414, 416, 417, 415), (416, 456, 457, 417), (456, 418, 419, 457), (418, 420, 421, 419), (413, 415, 417, 457, 419, 421, 423, 449), (422, 448, 449, 423), (420, 422, 423, 421), (448, 422, 420, 418, 456, 416, 414, 412), (448, 449, 425, 424), (424, 425, 427, 426), (426, 427, 429, 428), (428, 429, 457, 456), (456, 457, 431, 430), (430, 431, 433, 432), (425, 449, 435, 433, 431, 457, 429, 427), (434, 435, 449, 448), (432, 433, 435, 434), (448, 424, 426, 428, 456, 430, 432, 434), (448, 449, 437, 436), (436, 437, 439, 438), (438, 439, 441, 440), (440, 441, 457, 456), (456, 457, 443, 442), (442, 443, 445, 444), (437, 449, 447, 445, 443, 457, 441, 439), (446, 447, 449, 448), (444, 445, 447, 446), (448, 436, 438, 440, 456, 442, 444, 446), (448, 450, 451, 449), (450, 452, 453, 451), (452, 454, 455, 453), (454, 456, 457, 455), (456, 458, 459, 457), (458, 460, 461, 459), (463, 449, 464, 471), (462, 448, 449, 463), (460, 462, 463, 461), (448, 462, 460, 458, 456, 454, 452, 450), (471, 464, 472, 479), (461, 463, 471, 470), (459, 461, 470, 469), (457, 459, 469, 468), (455, 457, 468, 467), (453, 455, 467, 466), (451, 453, 466, 465), (449, 451, 465, 464), (473, 474, 475, 476, 477, 478, 479, 472), (470, 471, 479, 478), (469, 470, 478, 477), (468, 469, 477, 476), (467, 468, 476, 475), (466, 467, 475, 474), (465, 466, 474, 473), (464, 465, 473, 472)])
me_cylinder_002.use_remesh_preserve_volume = False
me_cylinder_002.use_remesh_preserve_attributes = False
me_cylinder_002.use_mirror_vertex_groups = False
me_cylinder_002.update()
me_cylinder_004 = bpy.data.meshes.new('Cylinder.004')
me_cylinder_004.from_pydata([(0.7071, 0.7071, -1.0), (0.7071, 0.7071, 1.0), (1.0, -4.371e-08, -1.0), (1.0, -4.371e-08, 1.0), (0.7071, -0.7071, -1.0), (0.7071, -0.7071, 1.0), (-0.7071, -0.7071, -1.0), (-0.7071, -0.7071, 1.0), (-1.0, 1.192e-08, -1.0), (-1.0, 1.192e-08, 1.0), (-0.7071, 0.7071, -1.0), (-0.7071, 0.7071, 1.0), (-0.7071, 0.7071, -1.0), (-0.7071, 0.7071, 1.0), (-1.0, -4.371e-08, -1.0), (-1.0, -4.371e-08, 1.0), (-0.7071, -0.7071, -1.0), (-0.7071, -0.7071, 1.0), (0.7071, -0.7071, -1.0), (0.7071, -0.7071, 1.0), (1.0, 1.192e-08, -1.0), (1.0, 1.192e-08, 1.0), (0.7071, 0.7071, -1.0), (0.7071, 0.7071, 1.0), (-0.7071, 0.7071, -1.0), (-0.7071, 0.7071, 1.0), (-1.0, -4.371e-08, -1.0), (-1.0, -4.371e-08, 1.0), (-0.7071, -0.7071, -1.0), (-0.7071, -0.7071, 1.0), (0.7071, -0.7071, -1.0), (0.7071, -0.7071, 1.0), (1.0, 1.192e-08, -1.0), (1.0, 1.192e-08, 1.0), (0.7071, 0.7071, -1.0), (0.7071, 0.7071, 1.0), (0.0, 1.0, -1.0), (0.0, 1.0, 1.0), (0.7071, 0.7071, -1.0), (0.7071, 0.7071, 1.0), (1.0, -4.371e-08, -1.0), (1.0, -4.371e-08, 1.0), (0.7071, -0.7071, -1.0), (0.7071, -0.7071, 1.0), (0.0, -1.0, -1.0), (0.0, -1.0, 1.0), (-0.7071, -0.7071, -1.0), (-0.7071, -0.7071, 1.0), (-1.0, 1.192e-08, -1.0), (-1.0, 1.192e-08, 1.0), (-0.7071, 0.7071, -1.0), (-0.7071, 0.7071, 1.0), (0.7071, 0.7071, 1.0), (0.7071, 0.7071, -1.0), (1.0, -4.371e-08, 1.0), (1.0, -4.371e-08, -1.0), (0.7071, -0.7071, 1.0), (0.7071, -0.7071, -1.0), (-0.7071, -0.7071, 1.0), (-0.7071, -0.7071, -1.0), (-1.0, 1.192e-08, 1.0), (-1.0, 1.192e-08, -1.0), (-0.7071, 0.7071, 1.0), (-0.7071, 0.7071, -1.0), (-0.7071, 0.7071, 1.0), (-0.7071, 0.7071, -1.0), (-1.0, -4.371e-08, 1.0), (-1.0, -4.371e-08, -1.0), (-0.7071, -0.7071, 1.0), (-0.7071, -0.7071, -1.0), (0.7071, -0.7071, 1.0), (0.7071, -0.7071, -1.0), (1.0, 1.192e-08, 1.0), (1.0, 1.192e-08, -1.0), (0.7071, 0.7071, 1.0), (0.7071, 0.7071, -1.0), (-0.7071, 0.7071, 1.0), (-0.7071, 0.7071, -1.0), (-1.0, -4.371e-08, 1.0), (-1.0, -4.371e-08, -1.0), (-0.7071, -0.7071, 1.0), (-0.7071, -0.7071, -1.0), (0.7071, -0.7071, 1.0), (0.7071, -0.7071, -1.0), (1.0, 1.192e-08, 1.0), (1.0, 1.192e-08, -1.0), (0.7071, 0.7071, 1.0), (0.7071, 0.7071, -1.0), (0.0, 1.0, 1.0), (0.0, 1.0, -1.0), (0.7071, 0.7071, 1.0), (0.7071, 0.7071, -1.0), (1.0, -4.371e-08, 1.0), (1.0, -4.371e-08, -1.0), (0.7071, -0.7071, 1.0), (0.7071, -0.7071, -1.0), (0.0, -1.0, 1.0), (0.0, -1.0, -1.0), (-0.7071, -0.7071, 1.0), (-0.7071, -0.7071, -1.0), (-1.0, 1.192e-08, 1.0), (-1.0, 1.192e-08, -1.0), (-0.7071, 0.7071, 1.0), (-0.7071, 0.7071, -1.0), (0.0, 1.0, -1.0), (0.7071, 0.7071, -1.0), (1.0, -4.371e-08, -1.0), (0.7071, -0.7071, -1.0), (0.0, -1.0, -1.0), (-0.7071, -0.7071, -1.0), (-1.0, 1.192e-08, -1.0), (-0.7071, 0.7071, -1.0), (0.0, 1.0, -1.0), (0.7071, 0.7071, -1.0), (1.0, -4.371e-08, -1.0), (0.7071, -0.7071, -1.0), (0.0, -1.0, -1.0), (-0.7071, -0.7071, -1.0), (-1.0, 1.192e-08, -1.0), (-0.7071, 0.7071, -1.0), (-2.325, -4.331, -2.239), (-1.618, -4.624, -2.239), (-1.325, -5.331, -2.239), (-1.618, -6.038, -2.239), (-2.325, -6.331, -2.239), (-3.032, -6.038, -2.239), (-3.325, -5.331, -2.239), (-3.032, -4.624, -2.239), (-10.4, 0.7071, -1.0), (-10.4, 0.7071, 1.0), (-10.69, 9.1e-07, -1.0), (-10.69, 9.1e-07, 1.0), (-10.4, -0.7071, -1.0), (-10.4, -0.7071, 1.0), (-8.987, -0.7071, -1.0), (-8.987, -0.7071, 1.0), (-8.694, 9.656e-07, -1.0), (-8.694, 9.656e-07, 1.0), (-8.987, 0.7071, -1.0), (-8.987, 0.7071, 1.0), (-8.987, 0.7071, -1.0), (-8.987, 0.7071, 1.0), (-8.694, 9.1e-07, -1.0), (-8.694, 9.1e-07, 1.0), (-8.987, -0.7071, -1.0), (-8.987, -0.7071, 1.0), (-10.4, -0.7071, -1.0), (-10.4, -0.7071, 1.0), (-10.69, 9.656e-07, -1.0), (-10.69, 9.656e-07, 1.0), (-10.4, 0.7071, -1.0), (-10.4, 0.7071, 1.0), (-8.987, 0.7071, -1.0), (-8.987, 0.7071, 1.0), (-8.694, 9.1e-07, -1.0), (-8.694, 9.1e-07, 1.0), (-8.987, -0.7071, -1.0), (-8.987, -0.7071, 1.0), (-10.4, -0.7071, -1.0), (-10.4, -0.7071, 1.0), (-10.69, 9.656e-07, -1.0), (-10.69, 9.656e-07, 1.0), (-10.4, 0.7071, -1.0), (-10.4, 0.7071, 1.0), (-9.694, 1.0, -1.0), (-9.694, 1.0, 1.0), (-10.4, 0.7071, -1.0), (-10.4, 0.7071, 1.0), (-10.69, 9.1e-07, -1.0), (-10.69, 9.1e-07, 1.0), (-10.4, -0.7071, -1.0), (-10.4, -0.7071, 1.0), (-9.694, -1.0, -1.0), (-9.694, -1.0, 1.0), (-8.987, -0.7071, -1.0), (-8.987, -0.7071, 1.0), (-8.694, 9.656e-07, -1.0), (-8.694, 9.656e-07, 1.0), (-8.987, 0.7071, -1.0), (-8.987, 0.7071, 1.0), (-10.4, 0.7071, 1.0), (-10.4, 0.7071, -1.0), (-10.69, 9.1e-07, 1.0), (-10.69, 9.1e-07, -1.0), (-10.4, -0.7071, 1.0), (-10.4, -0.7071, -1.0), (-8.987, -0.7071, 1.0), (-8.987, -0.7071, -1.0), (-8.694, 9.656e-07, 1.0), (-8.694, 9.656e-07, -1.0), (-8.987, 0.7071, 1.0), (-8.987, 0.7071, -1.0), (-8.987, 0.7071, 1.0), (-8.987, 0.7071, -1.0), (-8.694, 9.1e-07, 1.0), (-8.694, 9.1e-07, -1.0), (-8.987, -0.7071, 1.0), (-8.987, -0.7071, -1.0), (-10.4, -0.7071, 1.0), (-10.4, -0.7071, -1.0), (-10.69, 9.656e-07, 1.0), (-10.69, 9.656e-07, -1.0), (-10.4, 0.7071, 1.0), (-10.4, 0.7071, -1.0), (-8.987, 0.7071, 1.0), (-8.987, 0.7071, -1.0), (-8.694, 9.1e-07, 1.0), (-8.694, 9.1e-07, -1.0), (-8.987, -0.7071, 1.0), (-8.987, -0.7071, -1.0), (-10.4, -0.7071, 1.0), (-10.4, -0.7071, -1.0), (-10.69, 9.656e-07, 1.0), (-10.69, 9.656e-07, -1.0), (-10.4, 0.7071, 1.0), (-10.4, 0.7071, -1.0), (-9.694, 1.0, 1.0), (-9.694, 1.0, -1.0), (-10.4, 0.7071, 1.0), (-10.4, 0.7071, -1.0), (-10.69, 9.1e-07, 1.0), (-10.69, 9.1e-07, -1.0), (-10.4, -0.7071, 1.0), (-10.4, -0.7071, -1.0), (-9.694, -1.0, 1.0), (-9.694, -1.0, -1.0), (-8.987, -0.7071, 1.0), (-8.987, -0.7071, -1.0), (-8.694, 9.656e-07, 1.0), (-8.694, 9.656e-07, -1.0), (-8.987, 0.7071, 1.0), (-8.987, 0.7071, -1.0), (-9.694, 1.0, -1.0), (-10.4, 0.7071, -1.0), (-10.69, 9.1e-07, -1.0), (-10.4, -0.7071, -1.0), (-9.694, -1.0, -1.0), (-8.987, -0.7071, -1.0), (-8.694, 9.656e-07, -1.0), (-8.987, 0.7071, -1.0), (-9.694, 1.0, -1.0), (-10.4, 0.7071, -1.0), (-10.69, 9.1e-07, -1.0), (-10.4, -0.7071, -1.0), (-9.694, -1.0, -1.0), (-8.987, -0.7071, -1.0), (-8.694, 9.656e-07, -1.0), (-8.987, 0.7071, -1.0), (-7.369, -4.331, -2.239), (-8.076, -4.624, -2.239), (-8.369, -5.331, -2.239), (-8.076, -6.038, -2.239), (-7.369, -6.331, -2.239), (-6.662, -6.038, -2.239), (-6.369, -5.331, -2.239), (-6.662, -4.624, -2.239), (0.7071, -27.18, -1.0), (0.7071, -27.18, 1.0), (1.0, -26.47, -1.0), (1.0, -26.47, 1.0), (0.7071, -25.77, -1.0), (0.7071, -25.77, 1.0), (-0.7071, -25.77, -1.0), (-0.7071, -25.77, 1.0), (-1.0, -26.47, -1.0), (-1.0, -26.47, 1.0), (-0.7071, -27.18, -1.0), (-0.7071, -27.18, 1.0), (-0.7071, -27.18, -1.0), (-0.7071, -27.18, 1.0), (-1.0, -26.47, -1.0), (-1.0, -26.47, 1.0), (-0.7071, -25.77, -1.0), (-0.7071, -25.77, 1.0), (0.7071, -25.77, -1.0), (0.7071, -25.77, 1.0), (1.0, -26.47, -1.0), (1.0, -26.47, 1.0), (0.7071, -27.18, -1.0), (0.7071, -27.18, 1.0), (-0.7071, -27.18, -1.0), (-0.7071, -27.18, 1.0), (-1.0, -26.47, -1.0), (-1.0, -26.47, 1.0), (-0.7071, -25.77, -1.0), (-0.7071, -25.77, 1.0), (0.7071, -25.77, -1.0), (0.7071, -25.77, 1.0), (1.0, -26.47, -1.0), (1.0, -26.47, 1.0), (0.7071, -27.18, -1.0), (0.7071, -27.18, 1.0), (4.768e-07, -27.47, -1.0), (4.768e-07, -27.47, 1.0), (0.7071, -27.18, -1.0), (0.7071, -27.18, 1.0), (1.0, -26.47, -1.0), (1.0, -26.47, 1.0), (0.7071, -25.77, -1.0), (0.7071, -25.77, 1.0), (4.768e-07, -25.47, -1.0), (4.768e-07, -25.47, 1.0), (-0.7071, -25.77, -1.0), (-0.7071, -25.77, 1.0), (-1.0, -26.47, -1.0), (-1.0, -26.47, 1.0), (-0.7071, -27.18, -1.0), (-0.7071, -27.18, 1.0), (0.7071, -27.18, 1.0), (0.7071, -27.18, -1.0), (1.0, -26.47, 1.0), (1.0, -26.47, -1.0), (0.7071, -25.77, 1.0), (0.7071, -25.77, -1.0), (-0.7071, -25.77, 1.0), (-0.7071, -25.77, -1.0), (-1.0, -26.47, 1.0), (-1.0, -26.47, -1.0), (-0.7071, -27.18, 1.0), (-0.7071, -27.18, -1.0), (-0.7071, -27.18, 1.0), (-0.7071, -27.18, -1.0), (-1.0, -26.47, 1.0), (-1.0, -26.47, -1.0), (-0.7071, -25.77, 1.0), (-0.7071, -25.77, -1.0), (0.7071, -25.77, 1.0), (0.7071, -25.77, -1.0), (1.0, -26.47, 1.0), (1.0, -26.47, -1.0), (0.7071, -27.18, 1.0), (0.7071, -27.18, -1.0), (-0.7071, -27.18, 1.0), (-0.7071, -27.18, -1.0), (-1.0, -26.47, 1.0), (-1.0, -26.47, -1.0), (-0.7071, -25.77, 1.0), (-0.7071, -25.77, -1.0), (0.7071, -25.77, 1.0), (0.7071, -25.77, -1.0), (1.0, -26.47, 1.0), (1.0, -26.47, -1.0), (0.7071, -27.18, 1.0), (0.7071, -27.18, -1.0), (4.768e-07, -27.47, 1.0), (4.768e-07, -27.47, -1.0), (0.7071, -27.18, 1.0), (0.7071, -27.18, -1.0), (1.0, -26.47, 1.0), (1.0, -26.47, -1.0), (0.7071, -25.77, 1.0), (0.7071, -25.77, -1.0), (4.768e-07, -25.47, 1.0), (4.768e-07, -25.47, -1.0), (-0.7071, -25.77, 1.0), (-0.7071, -25.77, -1.0), (-1.0, -26.47, 1.0), (-1.0, -26.47, -1.0), (-0.7071, -27.18, 1.0), (-0.7071, -27.18, -1.0), (4.768e-07, -27.47, -1.0), (0.7071, -27.18, -1.0), (1.0, -26.47, -1.0), (0.7071, -25.77, -1.0), (4.768e-07, -25.47, -1.0), (-0.7071, -25.77, -1.0), (-1.0, -26.47, -1.0), (-0.7071, -27.18, -1.0), (4.768e-07, -27.47, -1.0), (0.7071, -27.18, -1.0), (1.0, -26.47, -1.0), (0.7071, -25.77, -1.0), (4.768e-07, -25.47, -1.0), (-0.7071, -25.77, -1.0), (-1.0, -26.47, -1.0), (-0.7071, -27.18, -1.0), (-2.325, -22.14, -2.239), (-1.618, -21.85, -2.239), (-1.325, -21.14, -2.239), (-1.618, -20.44, -2.239), (-2.325, -20.14, -2.239), (-3.032, -20.44, -2.239), (-3.325, -21.14, -2.239), (-3.032, -21.85, -2.239), (-10.4, -27.18, -1.0), (-10.4, -27.18, 1.0), (-10.69, -26.47, -1.0), (-10.69, -26.47, 1.0), (-10.4, -25.77, -1.0), (-10.4, -25.77, 1.0), (-8.987, -25.77, -1.0), (-8.987, -25.77, 1.0), (-8.694, -26.47, -1.0), (-8.694, -26.47, 1.0), (-8.987, -27.18, -1.0), (-8.987, -27.18, 1.0), (-8.987, -27.18, -1.0), (-8.987, -27.18, 1.0), (-8.694, -26.47, -1.0), (-8.694, -26.47, 1.0), (-8.987, -25.77, -1.0), (-8.987, -25.77, 1.0), (-10.4, -25.77, -1.0), (-10.4, -25.77, 1.0), (-10.69, -26.47, -1.0), (-10.69, -26.47, 1.0), (-10.4, -27.18, -1.0), (-10.4, -27.18, 1.0), (-8.987, -27.18, -1.0), (-8.987, -27.18, 1.0), (-8.694, -26.47, -1.0), (-8.694, -26.47, 1.0), (-8.987, -25.77, -1.0), (-8.987, -25.77, 1.0), (-10.4, -25.77, -1.0), (-10.4, -25.77, 1.0), (-10.69, -26.47, -1.0), (-10.69, -26.47, 1.0), (-10.4, -27.18, -1.0), (-10.4, -27.18, 1.0), (-9.694, -27.47, -1.0), (-9.694, -27.47, 1.0), (-10.4, -27.18, -1.0), (-10.4, -27.18, 1.0), (-10.69, -26.47, -1.0), (-10.69, -26.47, 1.0), (-10.4, -25.77, -1.0), (-10.4, -25.77, 1.0), (-9.694, -25.47, -1.0), (-9.694, -25.47, 1.0), (-8.987, -25.77, -1.0), (-8.987, -25.77, 1.0), (-8.694, -26.47, -1.0), (-8.694, -26.47, 1.0), (-8.987, -27.18, -1.0), (-8.987, -27.18, 1.0), (-10.4, -27.18, 1.0), (-10.4, -27.18, -1.0), (-10.69, -26.47, 1.0), (-10.69, -26.47, -1.0), (-10.4, -25.77, 1.0), (-10.4, -25.77, -1.0), (-8.987, -25.77, 1.0), (-8.987, -25.77, -1.0), (-8.694, -26.47, 1.0), (-8.694, -26.47, -1.0), (-8.987, -27.18, 1.0), (-8.987, -27.18, -1.0), (-8.987, -27.18, 1.0), (-8.987, -27.18, -1.0), (-8.694, -26.47, 1.0), (-8.694, -26.47, -1.0), (-8.987, -25.77, 1.0), (-8.987, -25.77, -1.0), (-10.4, -25.77, 1.0), (-10.4, -25.77, -1.0), (-10.69, -26.47, 1.0), (-10.69, -26.47, -1.0), (-10.4, -27.18, 1.0), (-10.4, -27.18, -1.0), (-8.987, -27.18, 1.0), (-8.987, -27.18, -1.0), (-8.694, -26.47, 1.0), (-8.694, -26.47, -1.0), (-8.987, -25.77, 1.0), (-8.987, -25.77, -1.0), (-10.4, -25.77, 1.0), (-10.4, -25.77, -1.0), (-10.69, -26.47, 1.0), (-10.69, -26.47, -1.0), (-10.4, -27.18, 1.0), (-10.4, -27.18, -1.0), (-9.694, -27.47, 1.0), (-9.694, -27.47, -1.0), (-10.4, -27.18, 1.0), (-10.4, -27.18, -1.0), (-10.69, -26.47, 1.0), (-10.69, -26.47, -1.0), (-10.4, -25.77, 1.0), (-10.4, -25.77, -1.0), (-9.694, -25.47, 1.0), (-9.694, -25.47, -1.0), (-8.987, -25.77, 1.0), (-8.987, -25.77, -1.0), (-8.694, -26.47, 1.0), (-8.694, -26.47, -1.0), (-8.987, -27.18, 1.0), (-8.987, -27.18, -1.0), (-9.694, -27.47, -1.0), (-10.4, -27.18, -1.0), (-10.69, -26.47, -1.0), (-10.4, -25.77, -1.0), (-9.694, -25.47, -1.0), (-8.987, -25.77, -1.0), (-8.694, -26.47, -1.0), (-8.987, -27.18, -1.0), (-9.694, -27.47, -1.0), (-10.4, -27.18, -1.0), (-10.69, -26.47, -1.0), (-10.4, -25.77, -1.0), (-9.694, -25.47, -1.0), (-8.987, -25.77, -1.0), (-8.694, -26.47, -1.0), (-8.987, -27.18, -1.0), (-7.369, -22.14, -2.239), (-8.076, -21.85, -2.239), (-8.369, -21.14, -2.239), (-8.076, -20.44, -2.239), (-7.369, -20.14, -2.239), (-6.662, -20.44, -2.239), (-6.369, -21.14, -2.239), (-6.662, -21.85, -2.239)], [], [(36, 37, 1, 0), (0, 1, 3, 2), (2, 3, 5, 4), (4, 5, 45, 44), (44, 45, 7, 6), (6, 7, 9, 8), (1, 37, 11, 9, 7, 45, 5, 3), (10, 11, 37, 36), (8, 9, 11, 10), (36, 0, 2, 4, 44, 6, 8, 10), (36, 12, 13, 37), (12, 14, 15, 13), (14, 16, 17, 15), (16, 44, 45, 17), (44, 18, 19, 45), (18, 20, 21, 19), (13, 15, 17, 45, 19, 21, 23, 37), (22, 36, 37, 23), (20, 22, 23, 21), (36, 22, 20, 18, 44, 16, 14, 12), (36, 24, 25, 37), (24, 26, 27, 25), (26, 28, 29, 27), (28, 44, 45, 29), (44, 30, 31, 45), (30, 32, 33, 31), (25, 27, 29, 45, 31, 33, 35, 37), (34, 36, 37, 35), (32, 34, 35, 33), (36, 34, 32, 30, 44, 28, 26, 24), (36, 37, 39, 38), (38, 39, 41, 40), (40, 41, 43, 42), (42, 43, 45, 44), (44, 45, 47, 46), (46, 47, 49, 48), (39, 37, 51, 49, 47, 45, 43, 41), (50, 51, 37, 36), (48, 49, 51, 50), (36, 38, 40, 42, 44, 46, 48, 50), (88, 52, 53, 89), (52, 54, 55, 53), (54, 56, 57, 55), (56, 96, 97, 57), (96, 58, 59, 97), (58, 60, 61, 59), (53, 55, 57, 97, 59, 61, 63, 89), (62, 88, 89, 63), (60, 62, 63, 61), (88, 62, 60, 58, 96, 56, 54, 52), (88, 89, 65, 64), (64, 65, 67, 66), (66, 67, 69, 68), (68, 69, 97, 96), (96, 97, 71, 70), (70, 71, 73, 72), (65, 89, 75, 73, 71, 97, 69, 67), (74, 75, 89, 88), (72, 73, 75, 74), (88, 64, 66, 68, 96, 70, 72, 74), (88, 89, 77, 76), (76, 77, 79, 78), (78, 79, 81, 80), (80, 81, 97, 96), (96, 97, 83, 82), (82, 83, 85, 84), (77, 89, 87, 85, 83, 97, 81, 79), (86, 87, 89, 88), (84, 85, 87, 86), (88, 76, 78, 80, 96, 82, 84, 86), (88, 90, 91, 89), (90, 92, 93, 91), (92, 94, 95, 93), (94, 96, 97, 95), (96, 98, 99, 97), (98, 100, 101, 99), (103, 89, 104, 111), (102, 88, 89, 103), (100, 102, 103, 101), (88, 102, 100, 98, 96, 94, 92, 90), (111, 104, 112, 119), (101, 103, 111, 110), (99, 101, 110, 109), (97, 99, 109, 108), (95, 97, 108, 107), (93, 95, 107, 106), (91, 93, 106, 105), (89, 91, 105, 104), (119, 112, 120, 127), (110, 111, 119, 118), (109, 110, 118, 117), (108, 109, 117, 116), (107, 108, 116, 115), (106, 107, 115, 114), (105, 106, 114, 113), (104, 105, 113, 112), (121, 122, 123, 124, 125, 126, 127, 120), (118, 119, 127, 126), (117, 118, 126, 125), (116, 117, 125, 124), (115, 116, 124, 123), (114, 115, 123, 122), (113, 114, 122, 121), (112, 113, 121, 120), (164, 128, 129, 165), (128, 130, 131, 129), (130, 132, 133, 131), (132, 172, 173, 133), (172, 134, 135, 173), (134, 136, 137, 135), (129, 131, 133, 173, 135, 137, 139, 165), (138, 164, 165, 139), (136, 138, 139, 137), (164, 138, 136, 134, 172, 132, 130, 128), (164, 165, 141, 140), (140, 141, 143, 142), (142, 143, 145, 144), (144, 145, 173, 172), (172, 173, 147, 146), (146, 147, 149, 148), (141, 165, 151, 149, 147, 173, 145, 143), (150, 151, 165, 164), (148, 149, 151, 150), (164, 140, 142, 144, 172, 146, 148, 150), (164, 165, 153, 152), (152, 153, 155, 154), (154, 155, 157, 156), (156, 157, 173, 172), (172, 173, 159, 158), (158, 159, 161, 160), (153, 165, 163, 161, 159, 173, 157, 155), (162, 163, 165, 164), (160, 161, 163, 162), (164, 152, 154, 156, 172, 158, 160, 162), (164, 166, 167, 165), (166, 168, 169, 167), (168, 170, 171, 169), (170, 172, 173, 171), (172, 174, 175, 173), (174, 176, 177, 175), (167, 169, 171, 173, 175, 177, 179, 165), (178, 164, 165, 179), (176, 178, 179, 177), (164, 178, 176, 174, 172, 170, 168, 166), (216, 217, 181, 180), (180, 181, 183, 182), (182, 183, 185, 184), (184, 185, 225, 224), (224, 225, 187, 186), (186, 187, 189, 188), (181, 217, 191, 189, 187, 225, 185, 183), (190, 191, 217, 216), (188, 189, 191, 190), (216, 180, 182, 184, 224, 186, 188, 190), (216, 192, 193, 217), (192, 194, 195, 193), (194, 196, 197, 195), (196, 224, 225, 197), (224, 198, 199, 225), (198, 200, 201, 199), (193, 195, 197, 225, 199, 201, 203, 217), (202, 216, 217, 203), (200, 202, 203, 201), (216, 202, 200, 198, 224, 196, 194, 192), (216, 204, 205, 217), (204, 206, 207, 205), (206, 208, 209, 207), (208, 224, 225, 209), (224, 210, 211, 225), (210, 212, 213, 211), (205, 207, 209, 225, 211, 213, 215, 217), (214, 216, 217, 215), (212, 214, 215, 213), (216, 214, 212, 210, 224, 208, 206, 204), (216, 217, 219, 218), (218, 219, 221, 220), (220, 221, 223, 222), (222, 223, 225, 224), (224, 225, 227, 226), (226, 227, 229, 228), (231, 239, 232, 217), (230, 231, 217, 216), (228, 229, 231, 230), (216, 218, 220, 222, 224, 226, 228, 230), (239, 247, 240, 232), (229, 238, 239, 231), (227, 237, 238, 229), (225, 236, 237, 227), (223, 235, 236, 225), (221, 234, 235, 223), (219, 233, 234, 221), (217, 232, 233, 219), (247, 255, 248, 240), (238, 246, 247, 239), (237, 245, 246, 238), (236, 244, 245, 237), (235, 243, 244, 236), (234, 242, 243, 235), (233, 241, 242, 234), (232, 240, 241, 233), (249, 248, 255, 254, 253, 252, 251, 250), (246, 254, 255, 247), (245, 253, 254, 246), (244, 252, 253, 245), (243, 251, 252, 244), (242, 250, 251, 243), (241, 249, 250, 242), (240, 248, 249, 241), (292, 256, 257, 293), (256, 258, 259, 257), (258, 260, 261, 259), (260, 300, 301, 261), (300, 262, 263, 301), (262, 264, 265, 263), (257, 259, 261, 301, 263, 265, 267, 293), (266, 292, 293, 267), (264, 266, 267, 265), (292, 266, 264, 262, 300, 260, 258, 256), (292, 293, 269, 268), (268, 269, 271, 270), (270, 271, 273, 272), (272, 273, 301, 300), (300, 301, 275, 274), (274, 275, 277, 276), (269, 293, 279, 277, 275, 301, 273, 271), (278, 279, 293, 292), (276, 277, 279, 278), (292, 268, 270, 272, 300, 274, 276, 278), (292, 293, 281, 280), (280, 281, 283, 282), (282, 283, 285, 284), (284, 285, 301, 300), (300, 301, 287, 286), (286, 287, 289, 288), (281, 293, 291, 289, 287, 301, 285, 283), (290, 291, 293, 292), (288, 289, 291, 290), (292, 280, 282, 284, 300, 286, 288, 290), (292, 294, 295, 293), (294, 296, 297, 295), (296, 298, 299, 297), (298, 300, 301, 299), (300, 302, 303, 301), (302, 304, 305, 303), (295, 297, 299, 301, 303, 305, 307, 293), (306, 292, 293, 307), (304, 306, 307, 305), (292, 306, 304, 302, 300, 298, 296, 294), (344, 345, 309, 308), (308, 309, 311, 310), (310, 311, 313, 312), (312, 313, 353, 352), (352, 353, 315, 314), (314, 315, 317, 316), (309, 345, 319, 317, 315, 353, 313, 311), (318, 319, 345, 344), (316, 317, 319, 318), (344, 308, 310, 312, 352, 314, 316, 318), (344, 320, 321, 345), (320, 322, 323, 321), (322, 324, 325, 323), (324, 352, 353, 325), (352, 326, 327, 353), (326, 328, 329, 327), (321, 323, 325, 353, 327, 329, 331, 345), (330, 344, 345, 331), (328, 330, 331, 329), (344, 330, 328, 326, 352, 324, 322, 320), (344, 332, 333, 345), (332, 334, 335, 333), (334, 336, 337, 335), (336, 352, 353, 337), (352, 338, 339, 353), (338, 340, 341, 339), (333, 335, 337, 353, 339, 341, 343, 345), (342, 344, 345, 343), (340, 342, 343, 341), (344, 342, 340, 338, 352, 336, 334, 332), (344, 345, 347, 346), (346, 347, 349, 348), (348, 349, 351, 350), (350, 351, 353, 352), (352, 353, 355, 354), (354, 355, 357, 356), (359, 367, 360, 345), (358, 359, 345, 344), (356, 357, 359, 358), (344, 346, 348, 350, 352, 354, 356, 358), (367, 375, 368, 360), (357, 366, 367, 359), (355, 365, 366, 357), (353, 364, 365, 355), (351, 363, 364, 353), (349, 362, 363, 351), (347, 361, 362, 349), (345, 360, 361, 347), (375, 383, 376, 368), (366, 374, 375, 367), (365, 373, 374, 366), (364, 372, 373, 365), (363, 371, 372, 364), (362, 370, 371, 363), (361, 369, 370, 362), (360, 368, 369, 361), (377, 376, 383, 382, 381, 380, 379, 378), (374, 382, 383, 375), (373, 381, 382, 374), (372, 380, 381, 373), (371, 379, 380, 372), (370, 378, 379, 371), (369, 377, 378, 370), (368, 376, 377, 369), (420, 421, 385, 384), (384, 385, 387, 386), (386, 387, 389, 388), (388, 389, 429, 428), (428, 429, 391, 390), (390, 391, 393, 392), (385, 421, 395, 393, 391, 429, 389, 387), (394, 395, 421, 420), (392, 393, 395, 394), (420, 384, 386, 388, 428, 390, 392, 394), (420, 396, 397, 421), (396, 398, 399, 397), (398, 400, 401, 399), (400, 428, 429, 401), (428, 402, 403, 429), (402, 404, 405, 403), (397, 399, 401, 429, 403, 405, 407, 421), (406, 420, 421, 407), (404, 406, 407, 405), (420, 406, 404, 402, 428, 400, 398, 396), (420, 408, 409, 421), (408, 410, 411, 409), (410, 412, 413, 411), (412, 428, 429, 413), (428, 414, 415, 429), (414, 416, 417, 415), (409, 411, 413, 429, 415, 417, 419, 421), (418, 420, 421, 419), (416, 418, 419, 417), (420, 418, 416, 414, 428, 412, 410, 408), (420, 421, 423, 422), (422, 423, 425, 424), (424, 425, 427, 426), (426, 427, 429, 428), (428, 429, 431, 430), (430, 431, 433, 432), (423, 421, 435, 433, 431, 429, 427, 425), (434, 435, 421, 420), (432, 433, 435, 434), (420, 422, 424, 426, 428, 430, 432, 434), (472, 436, 437, 473), (436, 438, 439, 437), (438, 440, 441, 439), (440, 480, 481, 441), (480, 442, 443, 481), (442, 444, 445, 443), (437, 439, 441, 481, 443, 445, 447, 473), (446, 472, 473, 447), (444, 446, 447, 445), (472, 446, 444, 442, 480, 440, 438, 436), (472, 473, 449, 448), (448, 449, 451, 450), (450, 451, 453, 452), (452, 453, 481, 480), (480, 481, 455, 454), (454, 455, 457, 456), (449, 473, 459, 457, 455, 481, 453, 451), (458, 459, 473, 472), (456, 457, 459, 458), (472, 448, 450, 452, 480, 454, 456, 458), (472, 473, 461, 460), (460, 461, 463, 462), (462, 463, 465, 464), (464, 465, 481, 480), (480, 481, 467, 466), (466, 467, 469, 468), (461, 473, 471, 469, 467, 481, 465, 463), (470, 471, 473, 472), (468, 469, 471, 470), (472, 460, 462, 464, 480, 466, 468, 470), (472, 474, 475, 473), (474, 476, 477, 475), (476, 478, 479, 477), (478, 480, 481, 479), (480, 482, 483, 481), (482, 484, 485, 483), (487, 473, 488, 495), (486, 472, 473, 487), (484, 486, 487, 485), (472, 486, 484, 482, 480, 478, 476, 474), (495, 488, 496, 503), (485, 487, 495, 494), (483, 485, 494, 493), (481, 483, 493, 492), (479, 481, 492, 491), (477, 479, 491, 490), (475, 477, 490, 489), (473, 475, 489, 488), (503, 496, 504, 511), (494, 495, 503, 502), (493, 494, 502, 501), (492, 493, 501, 500), (491, 492, 500, 499), (490, 491, 499, 498), (489, 490, 498, 497), (488, 489, 497, 496), (505, 506, 507, 508, 509, 510, 511, 504), (502, 503, 511, 510), (501, 502, 510, 509), (500, 501, 509, 508), (499, 500, 508, 507), (498, 499, 507, 506), (497, 498, 506, 505), (496, 497, 505, 504)])
me_cylinder_004.use_remesh_preserve_volume = False
me_cylinder_004.use_remesh_preserve_attributes = False
me_cylinder_004.use_mirror_vertex_groups = False
me_cylinder_004.update()

# ---- objects
ob_torus_001 = bpy.data.objects.new('Torus.001', me_torus_001)
ob_cone = bpy.data.objects.new('Cone', me_cone)
ob_cylinder = bpy.data.objects.new('Cylinder', me_cylinder_001)
ob_cylinder_001 = bpy.data.objects.new('Cylinder.001', me_cylinder_002)
ob_lamp = bpy.data.objects.new('Lamp', light_lamp)
ob_cylinder_003 = bpy.data.objects.new('Cylinder.003', me_cylinder_004)

# ---- transforms, parenting, visibility, modifiers, constraints
ob_torus_001.location = (1.185, 0.0, 1.326)
ob_torus_001.rotation_euler = (1.571, -0.0, 1.571)
ob_torus_001.scale = (1.42, 0.9567, 1.0)
ob_torus_001.lineart.crease_threshold = 0.0
ob_cone.location = (0.0, 0.0, 0.5955)
ob_cone.scale = (1.0, 1.0, 0.5864)
ob_cone.lineart.crease_threshold = 0.0
ob_cylinder.location = (0.0, 0.0, 1.326)
ob_cylinder.rotation_euler = (0.0, 1.571, 0.0)
ob_cylinder.scale = (-0.5304, 0.6804, 0.8199)
ob_cylinder.lineart.crease_threshold = 0.0
ob_cylinder_001.location = (0.0182, -0.2392, 1.759)
ob_cylinder_001.rotation_euler = (0.0, 1.571, 0.0)
ob_cylinder_001.scale = (-0.04106, -0.04106, -0.5088)
ob_cylinder_001.lineart.crease_threshold = 0.0
ob_lamp.location = (4.076, 1.005, 5.904)
ob_lamp.rotation_euler = (0.6503, 0.05522, 1.866)
ob_lamp.lock_rotations_4d = False
ob_lamp.empty_display_type = 'ARROWS'
ob_lamp.color = (0.0, 0.0, 0.0, 0.0)
ob_lamp.lineart.crease_threshold = 0.0
ob_cylinder_003.location = (0.0182, -0.5435, 1.525)
ob_cylinder_003.rotation_euler = (0.0, 1.571, 0.0)
ob_cylinder_003.scale = (-0.04106, -0.04106, -0.5088)
ob_cylinder_003.lineart.crease_threshold = 0.0

# ---- collection membership
col_collection_1.objects.link(ob_torus_001)
col_collection_1.objects.link(ob_cone)
col_collection_1.objects.link(ob_cylinder)
col_collection_1.objects.link(ob_cylinder_001)
col_collection_1.objects.link(ob_lamp)
col_collection_1.objects.link(ob_cylinder_003)

# ---- scene / render settings (as saved in the file)
scene.frame_start = 1; scene.frame_end = 250; scene.frame_set(1)
scene.render.engine = 'BLENDER_EEVEE_NEXT'
scene.render.resolution_percentage = 50
scene.render.dither_intensity = 0.0
scene.cycles.use_denoising = False
scene.cycles.samples = 10
scene.cycles.sampling_pattern = 'TABULATED_SOBOL'
scene.cycles.light_sampling_threshold = 0.0
scene.cycles.use_adaptive_sampling = False
scene.cycles.use_light_tree = False
scene.cycles.blur_glossy = 0.0
scene.cycles.pixel_filter_type = 'GAUSSIAN'
scene.cycles.sample_clamp_indirect = 0.0
scene.view_settings.view_transform = 'Standard'
bpy.context.view_layer.update()

# ---- added for rendering (the .blend has no active camera): camera
cam_auto = bpy.data.cameras.new('AutoCamera')
cam_auto.lens = 50.0
cam_auto.sensor_width = 36.0
cam_auto.clip_end = 1000.0
ob_auto_camera = bpy.data.objects.new('AutoCamera', cam_auto)
scene.collection.objects.link(ob_auto_camera)
ob_auto_camera.location = (3.66519, -4.17125, 3.77162)
ob_auto_camera.rotation_euler = (1.09748, -7.21219e-08, 0.694738)
scene.camera = ob_auto_camera
bpy.context.view_layer.update()
